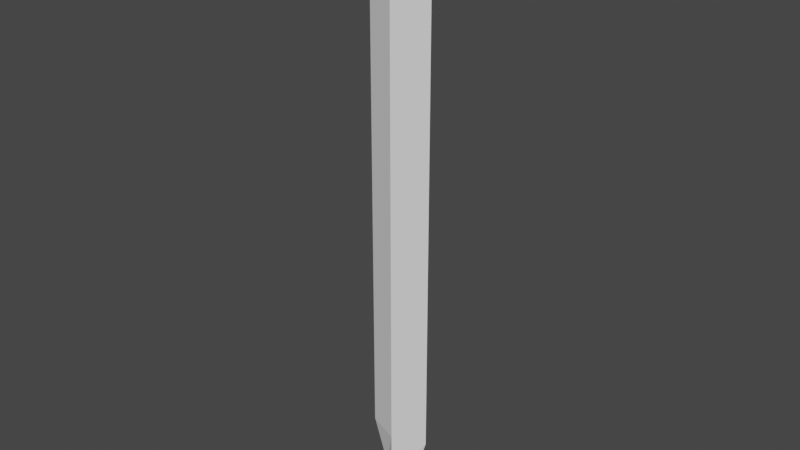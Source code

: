 # Source: sword.blend  (saved by Blender 2.83.19; exported with 4.5.12 LTS)
import bpy
from mathutils import Matrix  # noqa: F401  (used for matrix-valued properties, if any)

bpy.ops.wm.read_factory_settings(use_empty=True)
scene = bpy.context.scene
scene.name = 'Scene'

# ---- collections
col_collection = bpy.data.collections.new('Collection'); scene.collection.children.link(col_collection)

# ---- world
world_world = bpy.data.worlds.new('World'); scene.world = world_world
world_world.use_nodes = True; world_world.node_tree.nodes.clear()
_N = world_world.node_tree.nodes; _L = world_world.node_tree.links
n0 = _N.new('ShaderNodeOutputWorld'); n0.name = 'World Output'; n0.location = (300, 300)
n1 = _N.new('ShaderNodeBackground'); n1.name = 'Background'; n1.location = (10, 300)
n1.inputs[0].default_value = (0.05088, 0.05088, 0.05088, 1.0)
_L.new(n1.outputs[0], n0.inputs[0])
n0.is_active_output = True
world_world.color = (0.05088, 0.05088, 0.05088)
world_world.use_sun_shadow = False
world_world.sun_shadow_jitter_overblur = 0.0

# ---- meshes
me_cube_002 = bpy.data.meshes.new('Cube.002')
me_cube_002.from_pydata([(-0.399, -0.399, -1.0), (-0.399, -0.399, 1.0), (-1.0, 1.0, -1.0), (-1.0, 1.0, 1.0), (1.0, -1.0, -1.0), (1.0, -1.0, 1.0), (0.4343, 0.4343, -1.0), (0.4343, 0.4343, 1.0), (0.008839, 0.008839, 1.375), (0.4343, 0.4343, -1.207), (-0.399, -0.399, -1.207), (-0.5257, 0.5257, -1.207), (0.5417, -0.5417, -1.207), (-0.3982, -0.3997, -1.331), (0.5425, -0.5425, -1.331), (0.4351, 0.4336, -1.331), (-0.525, 0.525, -1.331)], [], [(0, 1, 3, 2), (2, 3, 7, 6), (6, 7, 5, 4), (4, 5, 1, 0), (6, 4, 12, 9), (7, 3, 8), (4, 0, 10, 12), (5, 7, 8), (3, 1, 8), (1, 5, 8), (9, 12, 14, 15), (2, 6, 9, 11), (0, 2, 11, 10), (16, 15, 14, 13), (10, 11, 16, 13), (11, 9, 15, 16), (12, 10, 13, 14)])
_uv = me_cube_002.uv_layers.new(name='UVMap')
_uv.uv.foreach_set('vector', [0.375, 0.0, 0.625, 0.0, 0.625, 0.25, 0.375, 0.25, 0.375, 0.25, 0.625, 0.25, 0.625, 0.5, 0.375, 0.5, 0.375, 0.5, 0.625, 0.5, 0.625, 0.75, 0.375, 0.75, 0.375, 0.75, 0.625, 0.75, 0.625, 1.0, 0.375, 1.0, 0.375, 0.5, 0.375, 0.75, 0.375, 0.75, 0.375, 0.5, 0.625, 0.5, 0.625, 0.25, 0.625, 0.5, 0.375, 0.75, 0.375, 1.0, 0.375, 1.0, 0.375, 0.75, 0.625, 0.75, 0.625, 0.5, 0.625, 0.75, 0.625, 0.25, 0.625, 0.0, 0.625, 0.25, 0.625, 1.0, 0.625, 0.75, 0.625, 1.0, 0.375, 0.5, 0.375, 0.75, 0.375, 0.75, 0.375, 0.5, 0.375, 0.25, 0.375, 0.5, 0.375, 0.5, 0.375, 0.25, 0.375, 0.0, 0.375, 0.25, 0.375, 0.25, 0.375, 0.0, 0.125, 0.5, 0.375, 0.5, 0.375, 0.75, 0.125, 0.75, 0.375, 0.0, 0.375, 0.25, 0.375, 0.25, 0.375, 0.0, 0.375, 0.25, 0.375, 0.5, 0.375, 0.5, 0.375, 0.25, 0.375, 0.75, 0.375, 1.0, 0.375, 1.0, 0.375, 0.75])
me_cube_002.use_remesh_fix_poles = True
me_cube_002.use_remesh_preserve_attributes = False
me_cube_002.use_mirror_vertex_groups = False
me_cube_002.update()

# ---- objects
ob_cube = bpy.data.objects.new('Cube', me_cube_002)

# ---- transforms, parenting, visibility, modifiers, constraints
ob_cube.location = (1.855e-05, 0.0001597, -0.0004201)
ob_cube.rotation_euler = (0.0, 0.0, 0.7854)
ob_cube.scale = (0.5251, 0.5251, 5.118)
ob_cube.lineart.crease_threshold = 0.0

# ---- collection membership
col_collection.objects.link(ob_cube)

# ---- scene / render settings (as saved in the file)
scene.frame_start = 1; scene.frame_end = 250; scene.frame_set(1)
scene.render.engine = 'BLENDER_EEVEE_NEXT'
scene.cycles.use_denoising = False
scene.cycles.samples = 128
scene.cycles.sampling_pattern = 'TABULATED_SOBOL'
scene.cycles.use_adaptive_sampling = False
scene.cycles.use_light_tree = False
scene.view_settings.view_transform = 'Filmic'
bpy.context.view_layer.update()

# ---- added for rendering (the .blend has no active camera and no usable light): camera, sun
cam_auto = bpy.data.cameras.new('AutoCamera')
cam_auto.lens = 50.0
cam_auto.sensor_width = 36.0
cam_auto.clip_end = 1000.0
ob_auto_camera = bpy.data.objects.new('AutoCamera', cam_auto)
scene.collection.objects.link(ob_auto_camera)
ob_auto_camera.location = (12.9623, -15.5545, 10.4831)
ob_auto_camera.rotation_euler = (1.09748, -7.21219e-08, 0.694738)
scene.camera = ob_auto_camera
light_auto_sun = bpy.data.lights.new('AutoSun', 'SUN')
light_auto_sun.energy = 3.0
light_auto_sun.angle = 0.0523599
ob_auto_sun = bpy.data.objects.new('AutoSun', light_auto_sun)
scene.collection.objects.link(ob_auto_sun)
ob_auto_sun.rotation_euler = (0.872665, 0.174533, 0.523599)
bpy.context.view_layer.update()
